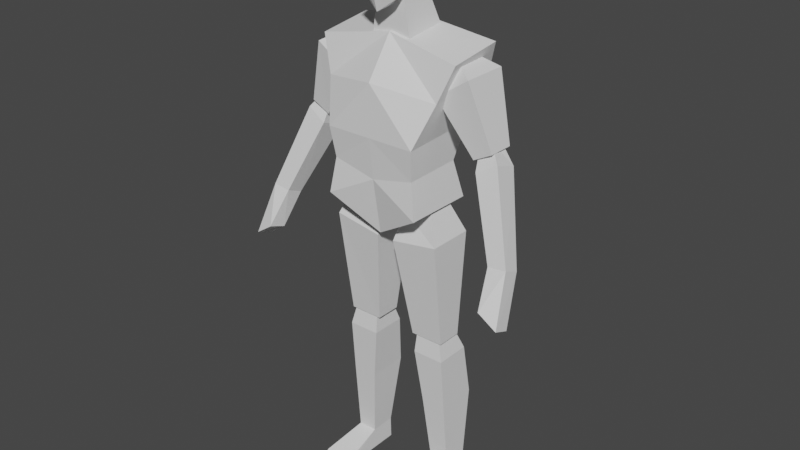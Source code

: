 # Source: humanoid.blend  (saved by Blender 3.4.6; exported with 4.5.12 LTS)
import bpy
from mathutils import Matrix  # noqa: F401  (used for matrix-valued properties, if any)

bpy.ops.wm.read_factory_settings(use_empty=True)
scene = bpy.context.scene
scene.name = 'Scene'

# ---- collections
col_collection = bpy.data.collections.new('Collection'); scene.collection.children.link(col_collection)

# ---- world
world_world = bpy.data.worlds.new('World'); scene.world = world_world
world_world.use_nodes = True; world_world.node_tree.nodes.clear()
_N = world_world.node_tree.nodes; _L = world_world.node_tree.links
n0 = _N.new('ShaderNodeOutputWorld'); n0.name = 'World Output'; n0.location = (300, 300)
n1 = _N.new('ShaderNodeBackground'); n1.name = 'Background'; n1.location = (10, 300)
n1.inputs[0].default_value = (0.05088, 0.05088, 0.05088, 1.0)
_L.new(n1.outputs[0], n0.inputs[0])
n0.is_active_output = True
world_world.color = (0.05088, 0.05088, 0.05088)
world_world.use_sun_shadow = False
world_world.sun_shadow_jitter_overblur = 0.0

# ---- meshes
me_cube_001 = bpy.data.meshes.new('Cube.001')
me_cube_001.from_pydata([(0.1565, -0.1377, 1.01), (0.2319, -0.06135, 1.46), (0.1565, 0.09153, 1.008), (0.2319, 0.1167, 1.483), (0.0, 0.09115, 0.9053), (0.0, 0.09153, 1.52), (0.0, -0.09645, 0.9122), (0.0, -0.05181, 1.505), (0.1901, 0.143, 1.362), (0.1486, 0.111, 1.234), (0.1387, 0.06292, 1.127), (0.1901, -0.08615, 1.35), (0.1486, -0.1411, 1.222), (0.1387, -0.1262, 1.123), (0.0, -0.1388, 1.382), (0.0, -0.1411, 1.222), (0.0, -0.1262, 1.092), (0.0, 0.143, 1.338), (0.0, 0.111, 1.234), (0.0, 0.06292, 1.095), (0.1616, -0.05155, 1.355), (0.1517, -0.01678, 1.435), (0.1616, 0.09765, 1.355), (0.1517, 0.05427, 1.435), (0.266, -0.05155, 1.425), (0.2023, -0.01709, 1.462), (0.266, 0.09765, 1.425), (0.2023, 0.05396, 1.462), (0.2675, -0.01846, 1.19), (0.2675, 0.06456, 1.19), (0.3276, -0.01846, 1.221), (0.3276, 0.06456, 1.221), (0.2815, -0.02664, 1.16), (0.2729, 0.004524, 1.229), (0.2815, 0.05173, 1.133), (0.2729, 0.04157, 1.227), (0.3458, -0.01771, 1.195), (0.3064, 0.009167, 1.247), (0.3458, 0.06066, 1.168), (0.3064, 0.04621, 1.245), (0.3791, -0.09228, 0.9311), (0.3791, -0.03845, 0.9087), (0.4374, -0.09082, 0.9368), (0.4374, -0.03699, 0.9144), (0.02914, -0.0746, 0.8856), (0.0433, -0.03553, 0.9736), (0.02914, 0.0746, 0.8856), (0.0433, 0.03553, 0.9736), (0.1826, -0.0746, 0.9103), (0.1362, -0.03553, 1.02), (0.1826, 0.0746, 0.9103), (0.1362, 0.03553, 1.02), (0.06687, -0.02721, 0.5608), (0.06687, 0.05582, 0.5608), (0.1749, -0.02721, 0.5611), (0.1749, 0.05582, 0.5611), (0.3927, -0.1048, 0.8075), (0.3985, -0.1584, 0.8252), (0.4571, -0.1028, 0.763), (0.4585, -0.1568, 0.7853), (0.07787, -0.03108, 0.5008), (0.08174, -0.02027, 0.5808), (0.07787, 0.08449, 0.5008), (0.08174, 0.05079, 0.5808), (0.1804, -0.03108, 0.5008), (0.1611, -0.02027, 0.5819), (0.1804, 0.08449, 0.5008), (0.1611, 0.05079, 0.5819), (0.1219, 0.005955, 0.08074), (0.1219, 0.08898, 0.08074), (0.1844, 0.005955, 0.07937), (0.1844, 0.08898, 0.07937), (0.1824, -0.016, 0.3235), (0.1824, 0.1163, 0.3235), (0.09991, -0.016, 0.3242), (0.09991, 0.1163, 0.3242), (0.1204, 0.005955, 0.009776), (0.1204, 0.08898, 0.009776), (0.224, 0.005955, 0.008403), (0.224, 0.08898, 0.008403), (0.1219, -0.1245, 0.02923), (0.2185, -0.1245, 0.02786), (0.1204, -0.1245, 0.009776), (0.224, -0.1245, 0.008403), (0.05882, 0.04918, 1.762), (0.0468, 0.05613, 1.668), (0.05402, -0.08571, 1.748), (0.05099, -0.08938, 1.607), (0.0, -0.09067, 1.775), (0.0, -0.1028, 1.57), (0.0, 0.04454, 1.78), (0.0, 0.07057, 1.624), (0.05938, 0.05745, 1.705), (0.06605, -0.111, 1.678), (0.0, 0.08547, 1.709), (0.0, -0.1334, 1.674), (0.06772, -0.01493, 1.767), (0.05867, -0.002878, 1.63), (0.0, -0.000858, 1.58), (0.0, -0.02381, 1.794), (0.0828, -0.00364, 1.684), (0.0648, -0.04434, 1.487), (0.04518, -0.04746, 1.617), (0.0648, 0.09516, 1.495), (0.03928, 0.04212, 1.645), (0.0, 0.09111, 1.502), (0.0, 0.04212, 1.645), (0.0, -0.04411, 1.493), (0.0, -0.04746, 1.617)], [], [(17, 5, 3, 8), (8, 3, 1, 11), (4, 2, 0, 6), (3, 5, 7, 1), (11, 1, 7, 14), (0, 13, 16, 6), (13, 12, 15, 16), (12, 11, 14, 15), (2, 10, 13, 0), (10, 9, 12, 13), (9, 8, 11, 12), (4, 19, 10, 2), (19, 18, 9, 10), (18, 17, 8, 9), (20, 21, 23, 22), (22, 23, 27, 26), (26, 27, 25, 24), (24, 25, 21, 20), (26, 24, 30, 31), (27, 23, 21, 25), (29, 31, 30, 28), (24, 20, 28, 30), (22, 26, 31, 29), (20, 22, 29, 28), (32, 33, 35, 34), (34, 35, 39, 38), (38, 39, 37, 36), (36, 37, 33, 32), (38, 36, 42, 43), (39, 35, 33, 37), (43, 42, 59, 58), (36, 32, 40, 42), (34, 38, 43, 41), (32, 34, 41, 40), (44, 45, 47, 46), (46, 47, 51, 50), (50, 51, 49, 48), (48, 49, 45, 44), (50, 48, 54, 55), (51, 47, 45, 49), (53, 55, 54, 52), (48, 44, 52, 54), (46, 50, 55, 53), (44, 46, 53, 52), (56, 58, 59, 57), (40, 41, 56, 57), (42, 40, 57, 59), (41, 43, 58, 56), (60, 61, 63, 62), (62, 63, 67, 66), (66, 67, 65, 64), (64, 65, 61, 60), (73, 72, 70, 71), (67, 63, 61, 65), (70, 68, 80, 81), (72, 74, 68, 70), (75, 73, 71, 69), (74, 75, 69, 68), (60, 62, 75, 74), (62, 66, 73, 75), (64, 60, 74, 72), (66, 64, 72, 73), (77, 79, 78, 76), (69, 71, 79, 77), (71, 70, 78, 79), (68, 69, 77, 76), (81, 80, 82, 83), (78, 70, 81, 83), (76, 78, 83, 82), (68, 76, 82, 80), (100, 97, 87, 93), (94, 91, 85, 92), (98, 97, 85, 91), (96, 99, 90, 84), (93, 87, 89, 95), (86, 93, 95, 88), (90, 94, 92, 84), (96, 100, 93, 86), (84, 92, 100, 96), (86, 88, 99, 96), (89, 87, 97, 98), (92, 85, 97, 100), (105, 106, 104, 103), (103, 104, 102, 101), (105, 103, 101, 107), (104, 106, 108, 102), (101, 102, 108, 107)])
_uv = me_cube_001.uv_layers.new(name='UVMap')
_uv.uv.foreach_set('vector', [0.5625, 0.375, 0.625, 0.375, 0.625, 0.5, 0.5625, 0.5, 0.5625, 0.5, 0.625, 0.5, 0.625, 0.75, 0.5625, 0.75, 0.25, 0.5, 0.375, 0.5, 0.375, 0.75, 0.25, 0.75, 0.625, 0.5, 0.75, 0.5, 0.75, 0.75, 0.625, 0.75, 0.5625, 0.75, 0.625, 0.75, 0.625, 0.875, 0.5625, 0.875, 0.375, 0.75, 0.4375, 0.75, 0.4375, 0.875, 0.375, 0.875, 0.4375, 0.75, 0.5, 0.75, 0.5, 0.875, 0.4375, 0.875, 0.5, 0.75, 0.5625, 0.75, 0.5625, 0.875, 0.5, 0.875, 0.375, 0.5, 0.4375, 0.5, 0.4375, 0.75, 0.375, 0.75, 0.4375, 0.5, 0.5, 0.5, 0.5, 0.75, 0.4375, 0.75, 0.5, 0.5, 0.5625, 0.5, 0.5625, 0.75, 0.5, 0.75, 0.375, 0.375, 0.4375, 0.375, 0.4375, 0.5, 0.375, 0.5, 0.4375, 0.375, 0.5, 0.375, 0.5, 0.5, 0.4375, 0.5, 0.5, 0.375, 0.5625, 0.375, 0.5625, 0.5, 0.5, 0.5, 0.375, 0.0, 0.625, 0.0, 0.625, 0.25, 0.375, 0.25, 0.375, 0.25, 0.625, 0.25, 0.625, 0.5, 0.375, 0.5, 0.375, 0.5, 0.625, 0.5, 0.625, 0.75, 0.375, 0.75, 0.375, 0.75, 0.625, 0.75, 0.625, 1.0, 0.375, 1.0, 0.375, 0.5, 0.375, 0.75, 0.375, 0.75, 0.375, 0.5, 0.625, 0.5, 0.875, 0.5, 0.875, 0.75, 0.625, 0.75, 0.125, 0.5, 0.375, 0.5, 0.375, 0.75, 0.125, 0.75, 0.375, 0.75, 0.375, 1.0, 0.375, 1.0, 0.375, 0.75, 0.375, 0.25, 0.375, 0.5, 0.375, 0.5, 0.375, 0.25, 0.375, 0.0, 0.375, 0.25, 0.375, 0.25, 0.375, 0.0, 0.375, 0.0, 0.625, 0.0, 0.625, 0.25, 0.375, 0.25, 0.375, 0.25, 0.625, 0.25, 0.625, 0.5, 0.375, 0.5, 0.375, 0.5, 0.625, 0.5, 0.625, 0.75, 0.375, 0.75, 0.375, 0.75, 0.625, 0.75, 0.625, 1.0, 0.375, 1.0, 0.375, 0.5, 0.375, 0.75, 0.375, 0.75, 0.375, 0.5, 0.625, 0.5, 0.875, 0.5, 0.875, 0.75, 0.625, 0.75, 0.375, 0.5, 0.375, 0.75, 0.375, 0.75, 0.375, 0.5, 0.375, 0.75, 0.375, 1.0, 0.375, 1.0, 0.375, 0.75, 0.375, 0.25, 0.375, 0.5, 0.375, 0.5, 0.375, 0.25, 0.375, 0.0, 0.375, 0.25, 0.375, 0.25, 0.375, 0.0, 0.375, 0.0, 0.625, 0.0, 0.625, 0.25, 0.375, 0.25, 0.375, 0.25, 0.625, 0.25, 0.625, 0.5, 0.375, 0.5, 0.375, 0.5, 0.625, 0.5, 0.625, 0.75, 0.375, 0.75, 0.375, 0.75, 0.625, 0.75, 0.625, 1.0, 0.375, 1.0, 0.375, 0.5, 0.375, 0.75, 0.375, 0.75, 0.375, 0.5, 0.625, 0.5, 0.875, 0.5, 0.875, 0.75, 0.625, 0.75, 0.125, 0.5, 0.375, 0.5, 0.375, 0.75, 0.125, 0.75, 0.375, 0.75, 0.375, 1.0, 0.375, 1.0, 0.375, 0.75, 0.375, 0.25, 0.375, 0.5, 0.375, 0.5, 0.375, 0.25, 0.375, 0.0, 0.375, 0.25, 0.375, 0.25, 0.375, 0.0, 0.125, 0.5, 0.375, 0.5, 0.375, 0.75, 0.125, 0.75, 0.375, 0.0, 0.375, 0.25, 0.375, 0.25, 0.375, 0.0, 0.375, 0.75, 0.375, 1.0, 0.375, 1.0, 0.375, 0.75, 0.375, 0.25, 0.375, 0.5, 0.375, 0.5, 0.375, 0.25, 0.375, 0.0, 0.625, 0.0, 0.625, 0.25, 0.375, 0.25, 0.375, 0.25, 0.625, 0.25, 0.625, 0.5, 0.375, 0.5, 0.375, 0.5, 0.625, 0.5, 0.625, 0.75, 0.375, 0.75, 0.375, 0.75, 0.625, 0.75, 0.625, 1.0, 0.375, 1.0, 0.375, 0.5, 0.375, 0.75, 0.375, 0.75, 0.375, 0.5, 0.625, 0.5, 0.875, 0.5, 0.875, 0.75, 0.625, 0.75, 0.375, 0.75, 0.375, 1.0, 0.375, 1.0, 0.375, 0.75, 0.375, 0.75, 0.375, 1.0, 0.375, 1.0, 0.375, 0.75, 0.375, 0.25, 0.375, 0.5, 0.375, 0.5, 0.375, 0.25, 0.375, 0.0, 0.375, 0.25, 0.375, 0.25, 0.375, 0.0, 0.375, 0.0, 0.375, 0.25, 0.375, 0.25, 0.375, 0.0, 0.375, 0.25, 0.375, 0.5, 0.375, 0.5, 0.375, 0.25, 0.375, 0.75, 0.375, 1.0, 0.375, 1.0, 0.375, 0.75, 0.375, 0.5, 0.375, 0.75, 0.375, 0.75, 0.375, 0.5, 0.125, 0.5, 0.375, 0.5, 0.375, 0.75, 0.125, 0.75, 0.375, 0.25, 0.375, 0.5, 0.375, 0.5, 0.375, 0.25, 0.375, 0.5, 0.375, 0.75, 0.375, 0.75, 0.375, 0.5, 0.375, 0.0, 0.375, 0.25, 0.375, 0.25, 0.375, 0.0, 0.375, 0.75, 0.375, 1.0, 0.375, 1.0, 0.375, 0.75, 0.375, 0.75, 0.375, 0.75, 0.375, 0.75, 0.375, 0.75, 0.125, 0.75, 0.375, 0.75, 0.375, 0.75, 0.125, 0.75, 0.375, 0.0, 0.375, 0.0, 0.375, 0.0, 0.375, 0.0, 0.5, 0.125, 0.625, 0.125, 0.625, 0.25, 0.5, 0.25, 0.5, 0.875, 0.625, 0.875, 0.625, 1.0, 0.5, 1.0, 0.75, 0.625, 0.875, 0.625, 0.875, 0.75, 0.75, 0.75, 0.125, 0.625, 0.25, 0.625, 0.25, 0.75, 0.125, 0.75, 0.5, 0.25, 0.625, 0.25, 0.625, 0.375, 0.5, 0.375, 0.375, 0.25, 0.5, 0.25, 0.5, 0.375, 0.375, 0.375, 0.375, 0.875, 0.5, 0.875, 0.5, 1.0, 0.375, 1.0, 0.375, 0.125, 0.5, 0.125, 0.5, 0.25, 0.375, 0.25, 0.375, 0.0, 0.5, 0.0, 0.5, 0.125, 0.375, 0.125, 0.125, 0.5, 0.25, 0.5, 0.25, 0.625, 0.125, 0.625, 0.75, 0.5, 0.875, 0.5, 0.875, 0.625, 0.75, 0.625, 0.5, 0.0, 0.625, 0.0, 0.625, 0.125, 0.5, 0.125, 0.375, 0.375, 0.625, 0.375, 0.625, 0.5, 0.375, 0.5, 0.375, 0.5, 0.625, 0.5, 0.625, 0.75, 0.375, 0.75, 0.25, 0.5, 0.375, 0.5, 0.375, 0.75, 0.25, 0.75, 0.625, 0.5, 0.75, 0.5, 0.75, 0.75, 0.625, 0.75, 0.375, 0.75, 0.625, 0.75, 0.625, 0.875, 0.375, 0.875])
me_cube_001.update()
arm_armature = bpy.data.armatures.new('Armature')  # bones are not reproduced

# ---- objects
ob_reference = bpy.data.objects.new('reference', None)
ob_reference_001 = bpy.data.objects.new('reference.001', None)
ob_humanoid = bpy.data.objects.new('Humanoid', me_cube_001)
ob_armature = bpy.data.objects.new('Armature', arm_armature)

# ---- transforms, parenting, visibility, modifiers, constraints
ob_reference.location = (0.8516, 2.158, 0.9048)
ob_reference.rotation_euler = (7.854, -0.0, 0.0)
ob_reference.scale = (0.5394, 0.5394, 0.5394)
ob_reference.empty_display_type = 'IMAGE'
ob_reference.empty_display_size = 5.0
ob_reference_001.location = (-1.62, 0.09844, 0.9048)
ob_reference_001.rotation_euler = (4.712, -3.142, 4.712)
ob_reference_001.scale = (0.5394, 0.5394, 0.5394)
ob_reference_001.empty_display_type = 'IMAGE'
ob_reference_001.empty_display_size = 5.0
ob_humanoid.parent = ob_armature
ob_humanoid.matrix_parent_inverse = Matrix(((1.0, -0.0, 0.0, -0.0), (-0.0, 1.0, -0.0, 0.0), (0.0, -0.0, 1.0, -0.9626), (-0.0, 0.0, -0.0, 1.0)))
ob_humanoid.location = (0.0, 0.0, 0.0)
_vg = ob_humanoid.vertex_groups.new(name='body')
_vg.add([0, 1, 2, 3, 4, 5, 6, 7, 8, 9, 10, 11, 12, 13, 14, 15, 16, 17, 18, 19], 1.0, 'REPLACE')
_vg = ob_humanoid.vertex_groups.new(name='head')
_vg.add([3, 84, 85, 86, 87, 88, 89, 90, 91, 92, 93, 94, 95, 96, 97, 98, 99, 100, 101, 102, 103, 104, 105, 106, 107, 108], 1.0, 'REPLACE')
_vg = ob_humanoid.vertex_groups.new(name='upperarm.l')
_vg.add([20, 21, 22, 23, 24, 25, 26, 27, 28, 29, 30, 31], 1.0, 'REPLACE')
_vg = ob_humanoid.vertex_groups.new(name='lowerarm.l')
_vg.add([32, 33, 34, 35, 36, 37, 38, 39, 40, 41, 42, 43, 56, 57, 58, 59], 1.0, 'REPLACE')
_vg = ob_humanoid.vertex_groups.new(name='upperleg.l')
_vg.add([44, 45, 46, 47, 48, 49, 50, 51, 52, 53, 54, 55], 1.0, 'REPLACE')
_vg = ob_humanoid.vertex_groups.new(name='lowerleg.l')
_vg.add([60, 61, 62, 63, 64, 65, 66, 67, 68, 69, 70, 71, 72, 73, 74, 75], 1.0, 'REPLACE')
_vg = ob_humanoid.vertex_groups.new(name='foot.l')
_vg.add([76, 77, 78, 79, 80, 81, 82, 83], 1.0, 'REPLACE')
_vg = ob_humanoid.vertex_groups.new(name='upperarm.r')
_vg = ob_humanoid.vertex_groups.new(name='lowerarm.r')
_vg = ob_humanoid.vertex_groups.new(name='upperleg.r')
_vg = ob_humanoid.vertex_groups.new(name='lowerleg.r')
_vg = ob_humanoid.vertex_groups.new(name='foot.r')
_m = ob_humanoid.modifiers.new('Mirror', 'MIRROR')
_m.use_clip = True
_m = ob_humanoid.modifiers.new('Armature', 'ARMATURE')
_m.object = ob_armature
ob_armature.location = (0.0, 0.0, 0.9626)
ob_armature.show_in_front = True

# ---- collection membership
col_collection.objects.link(ob_reference)
col_collection.objects.link(ob_reference_001)
col_collection.objects.link(ob_humanoid)
col_collection.objects.link(ob_armature)

# ---- scene / render settings (as saved in the file)
scene.frame_start = 1; scene.frame_end = 250; scene.frame_set(112)
scene.render.engine = 'BLENDER_EEVEE_NEXT'
scene.cycles.sampling_pattern = 'TABULATED_SOBOL'
scene.cycles.use_light_tree = False
scene.view_settings.view_transform = 'Filmic'
bpy.context.view_layer.update()

# ---- added for rendering (the .blend has no active camera and no usable light): camera, sun
cam_auto = bpy.data.cameras.new('AutoCamera')
cam_auto.lens = 50.0
cam_auto.sensor_width = 36.0
cam_auto.clip_end = 1000.0
ob_auto_camera = bpy.data.objects.new('AutoCamera', cam_auto)
scene.collection.objects.link(ob_auto_camera)
ob_auto_camera.location = (1.87826, -2.26162, 2.40393)
ob_auto_camera.rotation_euler = (1.09748, -7.21219e-08, 0.694738)
scene.camera = ob_auto_camera
light_auto_sun = bpy.data.lights.new('AutoSun', 'SUN')
light_auto_sun.energy = 3.0
light_auto_sun.angle = 0.0523599
ob_auto_sun = bpy.data.objects.new('AutoSun', light_auto_sun)
scene.collection.objects.link(ob_auto_sun)
ob_auto_sun.rotation_euler = (0.872665, 0.174533, 0.523599)
bpy.context.view_layer.update()
